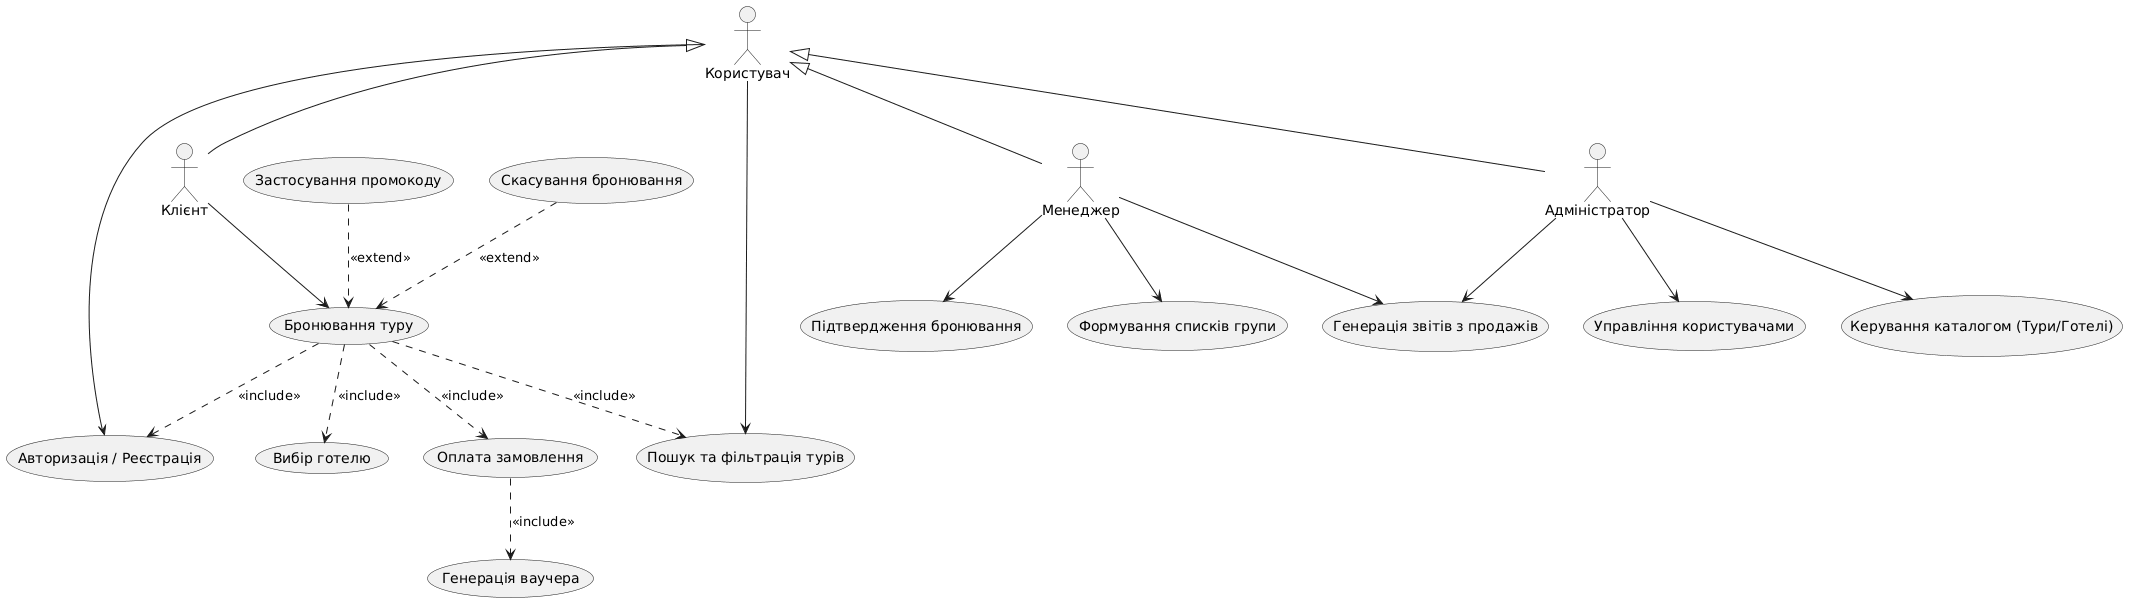

The diagram above was rendered by PlantUML. Its source (embedded in the PNG):
@startuml
top to bottom direction

actor "Користувач" as User
actor "Клієнт" as Client
actor "Менеджер" as Manager
actor "Адміністратор" as Admin

' Спадкування: всі ці ролі є розширенням базового користувача
Client -up-|> User
Manager -up-|> User
Admin -up-|> User

' Базові дії (доступні навіть до авторизації)
usecase "Авторизація / Реєстрація" as UC_Auth
usecase "Пошук та фільтрація турів" as UC_Search

' Дії Клієнта (процес замовлення)
usecase "Бронювання туру" as UC_Book
usecase "Вибір готелю" as UC_Hotel
usecase "Застосування промокоду" as UC_Promo
usecase "Оплата замовлення" as UC_Pay
usecase "Генерація ваучера" as UC_Voucher
usecase "Скасування бронювання" as UC_Cancel

' Дії персоналу
usecase "Підтвердження бронювання" as UC_Confirm
usecase "Формування списків групи" as UC_Group
usecase "Генерація звітів з продажів" as UC_Report
usecase "Керування каталогом (Тури/Готелі)" as UC_ManageTours
usecase "Управління користувачами" as UC_ManageUsers

' --- ЗВ'ЯЗКИ ---

' Базовий користувач може тільки шукати і логінитися
User --> UC_Auth
User --> UC_Search

' Клієнт ініціює Бронювання
Client --> UC_Book

' ЛОГІКА ПОСЛІДОВНОСТІ (те, про що ти казала):
' Щоб забронювати тур, система обов'язково вимагає авторизацію та пошук
UC_Book ..> UC_Auth : <<include>>
UC_Book ..> UC_Search : <<include>>

' Продовження ланцюжка бронювання
UC_Book ..> UC_Hotel : <<include>>
UC_Book ..> UC_Pay : <<include>>
UC_Pay ..> UC_Voucher : <<include>>

' Альтернативні дії (тільки для існуючого бронювання)
UC_Cancel ..> UC_Book : <<extend>>
UC_Promo ..> UC_Book : <<extend>>

' Дії Менеджера
Manager --> UC_Confirm
Manager --> UC_Group
Manager --> UC_Report

' Дії Адміністратора
Admin --> UC_ManageTours
Admin --> UC_ManageUsers
Admin --> UC_Report
@enduml